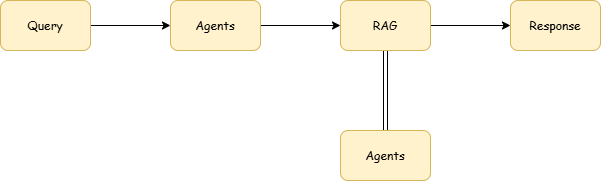

The diagram above was exported from draw.io. Its source (the exported page's mxGraphModel, read from the mxfile embedded in the PNG):
<mxGraphModel dx="1072" dy="562" grid="1" gridSize="10" guides="1" tooltips="1" connect="1" arrows="1" fold="1" page="1" pageScale="1" pageWidth="827" pageHeight="1169" math="0" shadow="0">
  <root>
    <mxCell id="0" />
    <mxCell id="1" parent="0" />
    <mxCell id="gTlnEOLsEKwAk2O1KblZ-8" edge="1" parent="1" source="gTlnEOLsEKwAk2O1KblZ-1" style="edgeStyle=orthogonalEdgeStyle;rounded=0;orthogonalLoop=1;jettySize=auto;html=1;entryX=0;entryY=0.5;entryDx=0;entryDy=0;" target="gTlnEOLsEKwAk2O1KblZ-2">
      <mxGeometry relative="1" as="geometry" />
    </mxCell>
    <mxCell id="gTlnEOLsEKwAk2O1KblZ-1" parent="1" style="rounded=1;whiteSpace=wrap;html=1;fillColor=#fff2cc;strokeColor=#d6b656;fontFamily=Comic Sans MS;" value="Agents" vertex="1">
      <mxGeometry height="50" width="90" x="330" y="300" as="geometry" />
    </mxCell>
    <mxCell id="gTlnEOLsEKwAk2O1KblZ-6" edge="1" parent="1" source="gTlnEOLsEKwAk2O1KblZ-2" style="edgeStyle=orthogonalEdgeStyle;rounded=0;orthogonalLoop=1;jettySize=auto;html=1;entryX=0.5;entryY=0;entryDx=0;entryDy=0;shape=link;" target="gTlnEOLsEKwAk2O1KblZ-4">
      <mxGeometry relative="1" as="geometry" />
    </mxCell>
    <mxCell id="gTlnEOLsEKwAk2O1KblZ-9" edge="1" parent="1" source="gTlnEOLsEKwAk2O1KblZ-2" style="edgeStyle=orthogonalEdgeStyle;rounded=0;orthogonalLoop=1;jettySize=auto;html=1;entryX=0;entryY=0.5;entryDx=0;entryDy=0;" target="gTlnEOLsEKwAk2O1KblZ-3">
      <mxGeometry relative="1" as="geometry" />
    </mxCell>
    <mxCell id="gTlnEOLsEKwAk2O1KblZ-2" parent="1" style="rounded=1;whiteSpace=wrap;html=1;fillColor=#fff2cc;strokeColor=#d6b656;fontFamily=Comic Sans MS;" value="RAG&lt;span style=&quot;color: rgba(0, 0, 0, 0); font-size: 0px; text-align: start; text-wrap-mode: nowrap;&quot;&gt;%3CmxGraphModel%3E%3Croot%3E%3CmxCell%20id%3D%220%22%2F%3E%3CmxCell%20id%3D%221%22%20parent%3D%220%22%2F%3E%3CmxCell%20id%3D%222%22%20parent%3D%221%22%20style%3D%22rounded%3D1%3BwhiteSpace%3Dwrap%3Bhtml%3D1%3B%22%20value%3D%22Agents%22%20vertex%3D%221%22%3E%3CmxGeometry%20height%3D%2250%22%20width%3D%2290%22%20x%3D%22330%22%20y%3D%22300%22%20as%3D%22geometry%22%2F%3E%3C%2FmxCell%3E%3C%2Froot%3E%3C%2FmxGraphModel%3E&lt;/span&gt;" vertex="1">
      <mxGeometry height="50" width="90" x="500" y="300" as="geometry" />
    </mxCell>
    <mxCell id="gTlnEOLsEKwAk2O1KblZ-3" parent="1" style="rounded=1;whiteSpace=wrap;html=1;fillColor=#fff2cc;strokeColor=#d6b656;fontFamily=Comic Sans MS;" value="Response" vertex="1">
      <mxGeometry height="50" width="90" x="670" y="300" as="geometry" />
    </mxCell>
    <mxCell id="gTlnEOLsEKwAk2O1KblZ-4" parent="1" style="rounded=1;whiteSpace=wrap;html=1;fillColor=#fff2cc;strokeColor=#d6b656;fontFamily=Comic Sans MS;" value="Agents" vertex="1">
      <mxGeometry height="50" width="90" x="500" y="430" as="geometry" />
    </mxCell>
    <mxCell id="gTlnEOLsEKwAk2O1KblZ-7" edge="1" parent="1" source="gTlnEOLsEKwAk2O1KblZ-5" style="edgeStyle=orthogonalEdgeStyle;rounded=0;orthogonalLoop=1;jettySize=auto;html=1;entryX=0;entryY=0.5;entryDx=0;entryDy=0;" target="gTlnEOLsEKwAk2O1KblZ-1">
      <mxGeometry relative="1" as="geometry" />
    </mxCell>
    <mxCell id="gTlnEOLsEKwAk2O1KblZ-5" parent="1" style="rounded=1;whiteSpace=wrap;html=1;fillColor=#fff2cc;strokeColor=#d6b656;fontFamily=Comic Sans MS;" value="Query" vertex="1">
      <mxGeometry height="50" width="90" x="160" y="300" as="geometry" />
    </mxCell>
  </root>
</mxGraphModel>